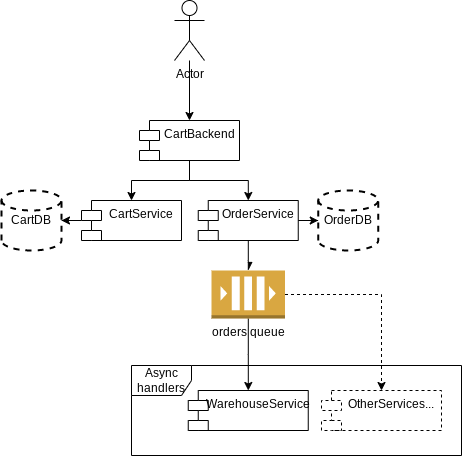

The diagram above was exported from draw.io. Its source (the exported page's mxGraphModel, read from the mxfile embedded in the PNG):
<mxGraphModel dx="1422" dy="754" grid="1" gridSize="10" guides="1" tooltips="1" connect="1" arrows="1" fold="1" page="1" pageScale="1" pageWidth="1169" pageHeight="827" math="0" shadow="0">
  <root>
    <mxCell id="0" />
    <mxCell id="1" parent="0" />
    <mxCell id="IekFcLLcEVsyyoEOa2T2-14" value="Async handlers" style="shape=umlFrame;whiteSpace=wrap;html=1;" parent="1" vertex="1">
      <mxGeometry x="500" y="405" width="330" height="90" as="geometry" />
    </mxCell>
    <mxCell id="IekFcLLcEVsyyoEOa2T2-10" style="edgeStyle=orthogonalEdgeStyle;rounded=0;orthogonalLoop=1;jettySize=auto;html=1;endArrow=classic;endFill=1;" parent="1" source="IekFcLLcEVsyyoEOa2T2-1" target="IekFcLLcEVsyyoEOa2T2-3" edge="1">
      <mxGeometry relative="1" as="geometry" />
    </mxCell>
    <mxCell id="IekFcLLcEVsyyoEOa2T2-11" style="edgeStyle=orthogonalEdgeStyle;rounded=0;orthogonalLoop=1;jettySize=auto;html=1;endArrow=classic;endFill=1;" parent="1" source="IekFcLLcEVsyyoEOa2T2-1" target="IekFcLLcEVsyyoEOa2T2-2" edge="1">
      <mxGeometry relative="1" as="geometry" />
    </mxCell>
    <mxCell id="IekFcLLcEVsyyoEOa2T2-1" value="CartBackend" style="shape=module;align=left;spacingLeft=20;align=center;verticalAlign=top;" parent="1" vertex="1">
      <mxGeometry x="508" y="160" width="100" height="40" as="geometry" />
    </mxCell>
    <mxCell id="IekFcLLcEVsyyoEOa2T2-17" style="edgeStyle=orthogonalEdgeStyle;rounded=0;orthogonalLoop=1;jettySize=auto;html=1;endArrow=classic;endFill=1;" parent="1" source="IekFcLLcEVsyyoEOa2T2-2" target="IekFcLLcEVsyyoEOa2T2-4" edge="1">
      <mxGeometry relative="1" as="geometry" />
    </mxCell>
    <mxCell id="IekFcLLcEVsyyoEOa2T2-2" value="CartService" style="shape=module;align=left;spacingLeft=20;align=center;verticalAlign=top;" parent="1" vertex="1">
      <mxGeometry x="450" y="240" width="100" height="40" as="geometry" />
    </mxCell>
    <mxCell id="IekFcLLcEVsyyoEOa2T2-19" style="edgeStyle=orthogonalEdgeStyle;rounded=0;orthogonalLoop=1;jettySize=auto;html=1;endArrow=classic;endFill=1;" parent="1" source="IekFcLLcEVsyyoEOa2T2-3" target="IekFcLLcEVsyyoEOa2T2-18" edge="1">
      <mxGeometry relative="1" as="geometry" />
    </mxCell>
    <mxCell id="IekFcLLcEVsyyoEOa2T2-21" style="edgeStyle=orthogonalEdgeStyle;rounded=0;orthogonalLoop=1;jettySize=auto;html=1;endArrow=async;endFill=1;" parent="1" source="IekFcLLcEVsyyoEOa2T2-3" target="IekFcLLcEVsyyoEOa2T2-5" edge="1">
      <mxGeometry relative="1" as="geometry" />
    </mxCell>
    <mxCell id="IekFcLLcEVsyyoEOa2T2-3" value="OrderService" style="shape=module;align=left;spacingLeft=20;align=center;verticalAlign=top;" parent="1" vertex="1">
      <mxGeometry x="566.75" y="240" width="100" height="40" as="geometry" />
    </mxCell>
    <mxCell id="IekFcLLcEVsyyoEOa2T2-4" value="CartDB" style="strokeWidth=2;html=1;shape=mxgraph.flowchart.database;whiteSpace=wrap;dashed=1;" parent="1" vertex="1">
      <mxGeometry x="370" y="230" width="60" height="60" as="geometry" />
    </mxCell>
    <mxCell id="IekFcLLcEVsyyoEOa2T2-8" style="edgeStyle=orthogonalEdgeStyle;rounded=0;orthogonalLoop=1;jettySize=auto;html=1;" parent="1" source="IekFcLLcEVsyyoEOa2T2-5" target="IekFcLLcEVsyyoEOa2T2-7" edge="1">
      <mxGeometry relative="1" as="geometry" />
    </mxCell>
    <mxCell id="IekFcLLcEVsyyoEOa2T2-16" style="edgeStyle=orthogonalEdgeStyle;rounded=0;orthogonalLoop=1;jettySize=auto;html=1;endArrow=classic;endFill=1;dashed=1;" parent="1" source="IekFcLLcEVsyyoEOa2T2-5" target="IekFcLLcEVsyyoEOa2T2-15" edge="1">
      <mxGeometry relative="1" as="geometry" />
    </mxCell>
    <mxCell id="IekFcLLcEVsyyoEOa2T2-5" value="orders queue" style="outlineConnect=0;dashed=0;verticalLabelPosition=bottom;verticalAlign=top;align=center;html=1;shape=mxgraph.aws3.queue;fillColor=#D9A741;gradientColor=none;" parent="1" vertex="1">
      <mxGeometry x="580" y="310" width="73.5" height="48" as="geometry" />
    </mxCell>
    <mxCell id="IekFcLLcEVsyyoEOa2T2-20" value="" style="edgeStyle=orthogonalEdgeStyle;rounded=0;orthogonalLoop=1;jettySize=auto;html=1;endArrow=classic;endFill=1;" parent="1" source="IekFcLLcEVsyyoEOa2T2-6" target="IekFcLLcEVsyyoEOa2T2-1" edge="1">
      <mxGeometry relative="1" as="geometry" />
    </mxCell>
    <mxCell id="IekFcLLcEVsyyoEOa2T2-6" value="Actor" style="shape=umlActor;verticalLabelPosition=bottom;verticalAlign=top;html=1;outlineConnect=0;" parent="1" vertex="1">
      <mxGeometry x="543" y="40" width="30" height="60" as="geometry" />
    </mxCell>
    <mxCell id="IekFcLLcEVsyyoEOa2T2-7" value="WarehouseService" style="shape=module;align=left;spacingLeft=20;align=center;verticalAlign=top;" parent="1" vertex="1">
      <mxGeometry x="556.75" y="430" width="120" height="40" as="geometry" />
    </mxCell>
    <mxCell id="IekFcLLcEVsyyoEOa2T2-15" value="OtherServices..." style="shape=module;align=left;spacingLeft=20;align=center;verticalAlign=top;dashed=1;" parent="1" vertex="1">
      <mxGeometry x="690" y="430" width="120" height="40" as="geometry" />
    </mxCell>
    <mxCell id="IekFcLLcEVsyyoEOa2T2-18" value="OrderDB" style="strokeWidth=2;html=1;shape=mxgraph.flowchart.database;whiteSpace=wrap;dashed=1;" parent="1" vertex="1">
      <mxGeometry x="686.75" y="230" width="60" height="60" as="geometry" />
    </mxCell>
  </root>
</mxGraphModel>